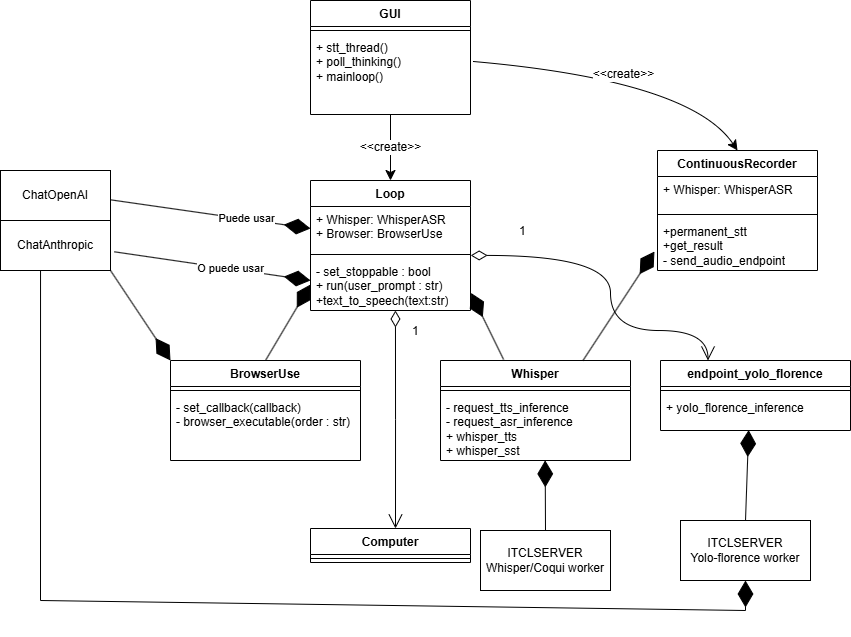

The diagram above was exported from draw.io. Its source (the exported page's mxGraphModel, read from the mxfile embedded in the PNG):
<mxGraphModel dx="766" dy="303" grid="1" gridSize="10" guides="1" tooltips="1" connect="1" arrows="1" fold="1" page="1" pageScale="1" pageWidth="827" pageHeight="1169" math="0" shadow="0">
  <root>
    <mxCell id="0" />
    <mxCell id="1" parent="0" />
    <mxCell id="GEpbDKrYV86Y4wznBn2R-1" value="GUI" style="swimlane;fontStyle=1;align=center;verticalAlign=top;childLayout=stackLayout;horizontal=1;startSize=26;horizontalStack=0;resizeParent=1;resizeParentMax=0;resizeLast=0;collapsible=1;marginBottom=0;whiteSpace=wrap;html=1;" vertex="1" parent="1">
      <mxGeometry x="320" y="40" width="160" height="114" as="geometry" />
    </mxCell>
    <mxCell id="GEpbDKrYV86Y4wznBn2R-2" value="" style="line;strokeWidth=1;fillColor=none;align=left;verticalAlign=middle;spacingTop=-1;spacingLeft=3;spacingRight=3;rotatable=0;labelPosition=right;points=[];portConstraint=eastwest;strokeColor=inherit;" vertex="1" parent="GEpbDKrYV86Y4wznBn2R-1">
      <mxGeometry y="26" width="160" height="8" as="geometry" />
    </mxCell>
    <mxCell id="GEpbDKrYV86Y4wznBn2R-3" value="+ stt_thread()&lt;div&gt;+ poll_thinking()&lt;/div&gt;&lt;div&gt;+ mainloop()&lt;/div&gt;" style="text;strokeColor=none;fillColor=none;align=left;verticalAlign=top;spacingLeft=4;spacingRight=4;overflow=hidden;rotatable=0;points=[[0,0.5],[1,0.5]];portConstraint=eastwest;whiteSpace=wrap;html=1;" vertex="1" parent="GEpbDKrYV86Y4wznBn2R-1">
      <mxGeometry y="34" width="160" height="80" as="geometry" />
    </mxCell>
    <mxCell id="GEpbDKrYV86Y4wznBn2R-4" value="Loop" style="swimlane;fontStyle=1;align=center;verticalAlign=top;childLayout=stackLayout;horizontal=1;startSize=26;horizontalStack=0;resizeParent=1;resizeParentMax=0;resizeLast=0;collapsible=1;marginBottom=0;whiteSpace=wrap;html=1;" vertex="1" parent="1">
      <mxGeometry x="320" y="220" width="160" height="130" as="geometry" />
    </mxCell>
    <mxCell id="GEpbDKrYV86Y4wznBn2R-5" value="+ Whisper: WhisperASR&lt;br&gt;+ Browser: BrowserUse" style="text;strokeColor=none;fillColor=none;align=left;verticalAlign=top;spacingLeft=4;spacingRight=4;overflow=hidden;rotatable=0;points=[[0,0.5],[1,0.5]];portConstraint=eastwest;whiteSpace=wrap;html=1;" vertex="1" parent="GEpbDKrYV86Y4wznBn2R-4">
      <mxGeometry y="26" width="160" height="44" as="geometry" />
    </mxCell>
    <mxCell id="GEpbDKrYV86Y4wznBn2R-6" value="" style="line;strokeWidth=1;fillColor=none;align=left;verticalAlign=middle;spacingTop=-1;spacingLeft=3;spacingRight=3;rotatable=0;labelPosition=right;points=[];portConstraint=eastwest;strokeColor=inherit;" vertex="1" parent="GEpbDKrYV86Y4wznBn2R-4">
      <mxGeometry y="70" width="160" height="8" as="geometry" />
    </mxCell>
    <mxCell id="GEpbDKrYV86Y4wznBn2R-7" value="- set_stoppable : bool&lt;div&gt;+ run(user_prompt : str)&lt;/div&gt;&lt;div&gt;+text_to_speech(text:str)&lt;/div&gt;" style="text;strokeColor=none;fillColor=none;align=left;verticalAlign=top;spacingLeft=4;spacingRight=4;overflow=hidden;rotatable=0;points=[[0,0.5],[1,0.5]];portConstraint=eastwest;whiteSpace=wrap;html=1;" vertex="1" parent="GEpbDKrYV86Y4wznBn2R-4">
      <mxGeometry y="78" width="160" height="52" as="geometry" />
    </mxCell>
    <mxCell id="GEpbDKrYV86Y4wznBn2R-9" value="BrowserUse" style="swimlane;fontStyle=1;align=center;verticalAlign=top;childLayout=stackLayout;horizontal=1;startSize=26;horizontalStack=0;resizeParent=1;resizeParentMax=0;resizeLast=0;collapsible=1;marginBottom=0;whiteSpace=wrap;html=1;" vertex="1" parent="1">
      <mxGeometry x="180" y="400" width="190" height="100" as="geometry" />
    </mxCell>
    <mxCell id="GEpbDKrYV86Y4wznBn2R-10" value="" style="line;strokeWidth=1;fillColor=none;align=left;verticalAlign=middle;spacingTop=-1;spacingLeft=3;spacingRight=3;rotatable=0;labelPosition=right;points=[];portConstraint=eastwest;strokeColor=inherit;" vertex="1" parent="GEpbDKrYV86Y4wznBn2R-9">
      <mxGeometry y="26" width="190" height="8" as="geometry" />
    </mxCell>
    <mxCell id="GEpbDKrYV86Y4wznBn2R-11" value="- set_callback(callback)&lt;div&gt;- browser_executable(order : str)&lt;/div&gt;" style="text;strokeColor=none;fillColor=none;align=left;verticalAlign=top;spacingLeft=4;spacingRight=4;overflow=hidden;rotatable=0;points=[[0,0.5],[1,0.5]];portConstraint=eastwest;whiteSpace=wrap;html=1;" vertex="1" parent="GEpbDKrYV86Y4wznBn2R-9">
      <mxGeometry y="34" width="190" height="66" as="geometry" />
    </mxCell>
    <mxCell id="GEpbDKrYV86Y4wznBn2R-14" value="ChatAnthropic" style="html=1;whiteSpace=wrap;" vertex="1" parent="1">
      <mxGeometry x="10" y="260" width="110" height="50" as="geometry" />
    </mxCell>
    <mxCell id="GEpbDKrYV86Y4wznBn2R-17" value="ChatOpenAI" style="html=1;whiteSpace=wrap;" vertex="1" parent="1">
      <mxGeometry x="10" y="210" width="110" height="50" as="geometry" />
    </mxCell>
    <mxCell id="GEpbDKrYV86Y4wznBn2R-23" value="Whisper" style="swimlane;fontStyle=1;align=center;verticalAlign=top;childLayout=stackLayout;horizontal=1;startSize=26;horizontalStack=0;resizeParent=1;resizeParentMax=0;resizeLast=0;collapsible=1;marginBottom=0;whiteSpace=wrap;html=1;" vertex="1" parent="1">
      <mxGeometry x="450" y="400" width="190" height="100" as="geometry" />
    </mxCell>
    <mxCell id="GEpbDKrYV86Y4wznBn2R-24" value="" style="line;strokeWidth=1;fillColor=none;align=left;verticalAlign=middle;spacingTop=-1;spacingLeft=3;spacingRight=3;rotatable=0;labelPosition=right;points=[];portConstraint=eastwest;strokeColor=inherit;" vertex="1" parent="GEpbDKrYV86Y4wznBn2R-23">
      <mxGeometry y="26" width="190" height="8" as="geometry" />
    </mxCell>
    <mxCell id="GEpbDKrYV86Y4wznBn2R-25" value="- request_tts_inference&lt;div&gt;- request_asr_inference&lt;/div&gt;&lt;div&gt;+ whisper_tts&lt;/div&gt;&lt;div&gt;+ whisper_sst&lt;/div&gt;" style="text;strokeColor=none;fillColor=none;align=left;verticalAlign=top;spacingLeft=4;spacingRight=4;overflow=hidden;rotatable=0;points=[[0,0.5],[1,0.5]];portConstraint=eastwest;whiteSpace=wrap;html=1;" vertex="1" parent="GEpbDKrYV86Y4wznBn2R-23">
      <mxGeometry y="34" width="190" height="66" as="geometry" />
    </mxCell>
    <mxCell id="GEpbDKrYV86Y4wznBn2R-26" value="ITCLSERVER&lt;div&gt;Whisper/Coqui worker&lt;/div&gt;" style="html=1;whiteSpace=wrap;" vertex="1" parent="1">
      <mxGeometry x="490" y="570" width="130" height="60" as="geometry" />
    </mxCell>
    <mxCell id="GEpbDKrYV86Y4wznBn2R-29" value="endpoint_yolo_florence" style="swimlane;fontStyle=1;align=center;verticalAlign=top;childLayout=stackLayout;horizontal=1;startSize=26;horizontalStack=0;resizeParent=1;resizeParentMax=0;resizeLast=0;collapsible=1;marginBottom=0;whiteSpace=wrap;html=1;" vertex="1" parent="1">
      <mxGeometry x="670" y="400" width="190" height="70" as="geometry" />
    </mxCell>
    <mxCell id="GEpbDKrYV86Y4wznBn2R-30" value="" style="line;strokeWidth=1;fillColor=none;align=left;verticalAlign=middle;spacingTop=-1;spacingLeft=3;spacingRight=3;rotatable=0;labelPosition=right;points=[];portConstraint=eastwest;strokeColor=inherit;" vertex="1" parent="GEpbDKrYV86Y4wznBn2R-29">
      <mxGeometry y="26" width="190" height="8" as="geometry" />
    </mxCell>
    <mxCell id="GEpbDKrYV86Y4wznBn2R-31" value="+ yolo_florence_inference" style="text;strokeColor=none;fillColor=none;align=left;verticalAlign=top;spacingLeft=4;spacingRight=4;overflow=hidden;rotatable=0;points=[[0,0.5],[1,0.5]];portConstraint=eastwest;whiteSpace=wrap;html=1;" vertex="1" parent="GEpbDKrYV86Y4wznBn2R-29">
      <mxGeometry y="34" width="190" height="36" as="geometry" />
    </mxCell>
    <mxCell id="GEpbDKrYV86Y4wznBn2R-34" value="ITCLSERVER&lt;div&gt;Yolo-florence worker&lt;/div&gt;" style="html=1;whiteSpace=wrap;" vertex="1" parent="1">
      <mxGeometry x="690" y="560" width="130" height="60" as="geometry" />
    </mxCell>
    <mxCell id="GEpbDKrYV86Y4wznBn2R-39" value="&amp;lt;&amp;lt;create&amp;gt;&amp;gt;" style="endArrow=classic;html=1;rounded=0;fontSize=12;startSize=8;endSize=8;curved=1;entryX=0.5;entryY=0;entryDx=0;entryDy=0;exitX=1.015;exitY=0.337;exitDx=0;exitDy=0;exitPerimeter=0;" edge="1" parent="1" source="GEpbDKrYV86Y4wznBn2R-3" target="GEpbDKrYV86Y4wznBn2R-43">
      <mxGeometry width="50" height="50" relative="1" as="geometry">
        <mxPoint x="470" y="260" as="sourcePoint" />
        <mxPoint x="720" y="210" as="targetPoint" />
        <Array as="points">
          <mxPoint x="700" y="120" />
        </Array>
      </mxGeometry>
    </mxCell>
    <mxCell id="GEpbDKrYV86Y4wznBn2R-40" value="&amp;lt;&amp;lt;create&amp;gt;&amp;gt;" style="endArrow=classic;html=1;rounded=0;fontSize=12;startSize=8;endSize=8;curved=1;entryX=0.5;entryY=0;entryDx=0;entryDy=0;exitX=0.5;exitY=1;exitDx=0;exitDy=0;" edge="1" parent="1" source="GEpbDKrYV86Y4wznBn2R-1" target="GEpbDKrYV86Y4wznBn2R-4">
      <mxGeometry width="50" height="50" relative="1" as="geometry">
        <mxPoint x="360" y="47" as="sourcePoint" />
        <mxPoint x="718" y="296" as="targetPoint" />
      </mxGeometry>
    </mxCell>
    <mxCell id="GEpbDKrYV86Y4wznBn2R-43" value="ContinuousRecorder" style="swimlane;fontStyle=1;align=center;verticalAlign=top;childLayout=stackLayout;horizontal=1;startSize=26;horizontalStack=0;resizeParent=1;resizeParentMax=0;resizeLast=0;collapsible=1;marginBottom=0;whiteSpace=wrap;html=1;" vertex="1" parent="1">
      <mxGeometry x="667" y="190" width="160" height="120" as="geometry" />
    </mxCell>
    <mxCell id="GEpbDKrYV86Y4wznBn2R-44" value="+ Whisper: WhisperASR" style="text;strokeColor=none;fillColor=none;align=left;verticalAlign=top;spacingLeft=4;spacingRight=4;overflow=hidden;rotatable=0;points=[[0,0.5],[1,0.5]];portConstraint=eastwest;whiteSpace=wrap;html=1;" vertex="1" parent="GEpbDKrYV86Y4wznBn2R-43">
      <mxGeometry y="26" width="160" height="34" as="geometry" />
    </mxCell>
    <mxCell id="GEpbDKrYV86Y4wznBn2R-45" value="" style="line;strokeWidth=1;fillColor=none;align=left;verticalAlign=middle;spacingTop=-1;spacingLeft=3;spacingRight=3;rotatable=0;labelPosition=right;points=[];portConstraint=eastwest;strokeColor=inherit;" vertex="1" parent="GEpbDKrYV86Y4wznBn2R-43">
      <mxGeometry y="60" width="160" height="8" as="geometry" />
    </mxCell>
    <mxCell id="GEpbDKrYV86Y4wznBn2R-46" value="+permanent_stt&lt;div&gt;+get_result&lt;br&gt;- send_audio_endpoint&lt;/div&gt;" style="text;strokeColor=none;fillColor=none;align=left;verticalAlign=top;spacingLeft=4;spacingRight=4;overflow=hidden;rotatable=0;points=[[0,0.5],[1,0.5]];portConstraint=eastwest;whiteSpace=wrap;html=1;" vertex="1" parent="GEpbDKrYV86Y4wznBn2R-43">
      <mxGeometry y="68" width="160" height="52" as="geometry" />
    </mxCell>
    <mxCell id="GEpbDKrYV86Y4wznBn2R-47" value="Computer" style="swimlane;fontStyle=1;align=center;verticalAlign=top;childLayout=stackLayout;horizontal=1;startSize=26;horizontalStack=0;resizeParent=1;resizeParentMax=0;resizeLast=0;collapsible=1;marginBottom=0;whiteSpace=wrap;html=1;" vertex="1" parent="1">
      <mxGeometry x="320" y="568" width="160" height="34" as="geometry" />
    </mxCell>
    <mxCell id="GEpbDKrYV86Y4wznBn2R-48" value="" style="line;strokeWidth=1;fillColor=none;align=left;verticalAlign=middle;spacingTop=-1;spacingLeft=3;spacingRight=3;rotatable=0;labelPosition=right;points=[];portConstraint=eastwest;strokeColor=inherit;" vertex="1" parent="GEpbDKrYV86Y4wznBn2R-47">
      <mxGeometry y="26" width="160" height="8" as="geometry" />
    </mxCell>
    <mxCell id="GEpbDKrYV86Y4wznBn2R-50" value="1" style="endArrow=open;html=1;endSize=12;startArrow=diamondThin;startSize=14;startFill=0;edgeStyle=orthogonalEdgeStyle;align=left;verticalAlign=bottom;rounded=0;fontSize=12;curved=1;exitX=0.531;exitY=1;exitDx=0;exitDy=0;entryX=0.5;entryY=0;entryDx=0;entryDy=0;exitPerimeter=0;" edge="1" parent="1" source="GEpbDKrYV86Y4wznBn2R-7">
      <mxGeometry x="-0.7254" y="15" relative="1" as="geometry">
        <mxPoint x="340" y="492" as="sourcePoint" />
        <mxPoint x="405" y="568" as="targetPoint" />
        <mxPoint as="offset" />
      </mxGeometry>
    </mxCell>
    <mxCell id="GEpbDKrYV86Y4wznBn2R-52" value="" style="endArrow=diamondThin;endFill=1;endSize=24;html=1;rounded=0;entryX=0;entryY=0.5;entryDx=0;entryDy=0;exitX=0.5;exitY=0;exitDx=0;exitDy=0;" edge="1" parent="1" source="GEpbDKrYV86Y4wznBn2R-9" target="GEpbDKrYV86Y4wznBn2R-7">
      <mxGeometry width="160" relative="1" as="geometry">
        <mxPoint x="90" y="530" as="sourcePoint" />
        <mxPoint x="250" y="530" as="targetPoint" />
      </mxGeometry>
    </mxCell>
    <mxCell id="GEpbDKrYV86Y4wznBn2R-53" value="" style="endArrow=diamondThin;endFill=1;endSize=24;html=1;rounded=0;entryX=1.003;entryY=0.662;entryDx=0;entryDy=0;entryPerimeter=0;exitX=0.332;exitY=-0.01;exitDx=0;exitDy=0;exitPerimeter=0;" edge="1" parent="1" source="GEpbDKrYV86Y4wznBn2R-23" target="GEpbDKrYV86Y4wznBn2R-7">
      <mxGeometry width="160" relative="1" as="geometry">
        <mxPoint x="260" y="530" as="sourcePoint" />
        <mxPoint x="420" y="530" as="targetPoint" />
      </mxGeometry>
    </mxCell>
    <mxCell id="GEpbDKrYV86Y4wznBn2R-56" value="" style="endArrow=diamondThin;endFill=1;endSize=24;html=1;rounded=0;entryX=0;entryY=0;entryDx=0;entryDy=0;exitX=1;exitY=1;exitDx=0;exitDy=0;" edge="1" parent="1" source="GEpbDKrYV86Y4wznBn2R-14" target="GEpbDKrYV86Y4wznBn2R-9">
      <mxGeometry width="160" relative="1" as="geometry">
        <mxPoint x="130" y="466" as="sourcePoint" />
        <mxPoint x="175" y="390" as="targetPoint" />
      </mxGeometry>
    </mxCell>
    <mxCell id="GEpbDKrYV86Y4wznBn2R-58" value="" style="endArrow=diamondThin;endFill=1;endSize=24;html=1;rounded=0;entryX=0;entryY=0.423;entryDx=0;entryDy=0;exitX=1.035;exitY=0.626;exitDx=0;exitDy=0;exitPerimeter=0;entryPerimeter=0;" edge="1" parent="1" source="GEpbDKrYV86Y4wznBn2R-14" target="GEpbDKrYV86Y4wznBn2R-7">
      <mxGeometry width="160" relative="1" as="geometry">
        <mxPoint x="250" y="280" as="sourcePoint" />
        <mxPoint x="310" y="370" as="targetPoint" />
      </mxGeometry>
    </mxCell>
    <mxCell id="GEpbDKrYV86Y4wznBn2R-61" value="O puede usar" style="edgeLabel;html=1;align=center;verticalAlign=middle;resizable=0;points=[];" vertex="1" connectable="0" parent="GEpbDKrYV86Y4wznBn2R-58">
      <mxGeometry x="0.1814" y="1" relative="1" as="geometry">
        <mxPoint as="offset" />
      </mxGeometry>
    </mxCell>
    <mxCell id="GEpbDKrYV86Y4wznBn2R-59" value="" style="endArrow=diamondThin;endFill=1;endSize=24;html=1;rounded=0;entryX=0;entryY=0.5;entryDx=0;entryDy=0;exitX=0.999;exitY=0.586;exitDx=0;exitDy=0;exitPerimeter=0;" edge="1" parent="1" source="GEpbDKrYV86Y4wznBn2R-17" target="GEpbDKrYV86Y4wznBn2R-5">
      <mxGeometry width="160" relative="1" as="geometry">
        <mxPoint x="260" y="330" as="sourcePoint" />
        <mxPoint x="320" y="420" as="targetPoint" />
      </mxGeometry>
    </mxCell>
    <mxCell id="GEpbDKrYV86Y4wznBn2R-60" value="Puede usar" style="edgeLabel;html=1;align=center;verticalAlign=middle;resizable=0;points=[];" vertex="1" connectable="0" parent="GEpbDKrYV86Y4wznBn2R-59">
      <mxGeometry x="0.3524" y="1" relative="1" as="geometry">
        <mxPoint as="offset" />
      </mxGeometry>
    </mxCell>
    <mxCell id="GEpbDKrYV86Y4wznBn2R-63" value="" style="endArrow=diamondThin;endFill=1;endSize=24;html=1;rounded=0;entryX=-0.019;entryY=0.635;entryDx=0;entryDy=0;entryPerimeter=0;exitX=0.75;exitY=0;exitDx=0;exitDy=0;" edge="1" parent="1" source="GEpbDKrYV86Y4wznBn2R-23" target="GEpbDKrYV86Y4wznBn2R-46">
      <mxGeometry width="160" relative="1" as="geometry">
        <mxPoint x="673" y="397" as="sourcePoint" />
        <mxPoint x="640" y="330" as="targetPoint" />
      </mxGeometry>
    </mxCell>
    <mxCell id="GEpbDKrYV86Y4wznBn2R-67" value="" style="endArrow=diamondThin;endFill=1;endSize=24;html=1;rounded=0;entryX=0.551;entryY=0.998;entryDx=0;entryDy=0;entryPerimeter=0;exitX=0.5;exitY=0;exitDx=0;exitDy=0;" edge="1" parent="1" source="GEpbDKrYV86Y4wznBn2R-26" target="GEpbDKrYV86Y4wznBn2R-25">
      <mxGeometry width="160" relative="1" as="geometry">
        <mxPoint x="593" y="587" as="sourcePoint" />
        <mxPoint x="560" y="520" as="targetPoint" />
      </mxGeometry>
    </mxCell>
    <mxCell id="GEpbDKrYV86Y4wznBn2R-68" value="" style="endArrow=diamondThin;endFill=1;endSize=24;html=1;rounded=0;entryX=0.464;entryY=0.988;entryDx=0;entryDy=0;entryPerimeter=0;exitX=0.5;exitY=0;exitDx=0;exitDy=0;" edge="1" parent="1" source="GEpbDKrYV86Y4wznBn2R-34" target="GEpbDKrYV86Y4wznBn2R-31">
      <mxGeometry width="160" relative="1" as="geometry">
        <mxPoint x="743" y="567" as="sourcePoint" />
        <mxPoint x="710" y="500" as="targetPoint" />
      </mxGeometry>
    </mxCell>
    <mxCell id="GEpbDKrYV86Y4wznBn2R-69" value="" style="endArrow=diamondThin;endFill=1;endSize=24;html=1;rounded=0;entryX=0.5;entryY=1;entryDx=0;entryDy=0;exitX=0.364;exitY=1;exitDx=0;exitDy=0;exitPerimeter=0;" edge="1" parent="1" source="GEpbDKrYV86Y4wznBn2R-14" target="GEpbDKrYV86Y4wznBn2R-34">
      <mxGeometry width="160" relative="1" as="geometry">
        <mxPoint x="570" y="840" as="sourcePoint" />
        <mxPoint x="573" y="750" as="targetPoint" />
        <Array as="points">
          <mxPoint x="50" y="640" />
          <mxPoint x="755" y="650" />
        </Array>
      </mxGeometry>
    </mxCell>
    <mxCell id="GEpbDKrYV86Y4wznBn2R-72" value="1" style="endArrow=open;html=1;endSize=12;startArrow=diamondThin;startSize=14;startFill=0;edgeStyle=orthogonalEdgeStyle;align=left;verticalAlign=bottom;rounded=0;fontSize=12;curved=1;exitX=1.001;exitY=0.616;exitDx=0;exitDy=0;entryX=0.25;entryY=0;entryDx=0;entryDy=0;exitPerimeter=0;" edge="1" parent="1" source="GEpbDKrYV86Y4wznBn2R-6" target="GEpbDKrYV86Y4wznBn2R-29">
      <mxGeometry x="-0.7254" y="15" relative="1" as="geometry">
        <mxPoint x="570" y="350" as="sourcePoint" />
        <mxPoint x="570" y="568" as="targetPoint" />
        <mxPoint as="offset" />
        <Array as="points">
          <mxPoint x="620" y="295" />
          <mxPoint x="620" y="370" />
          <mxPoint x="718" y="370" />
        </Array>
      </mxGeometry>
    </mxCell>
  </root>
</mxGraphModel>